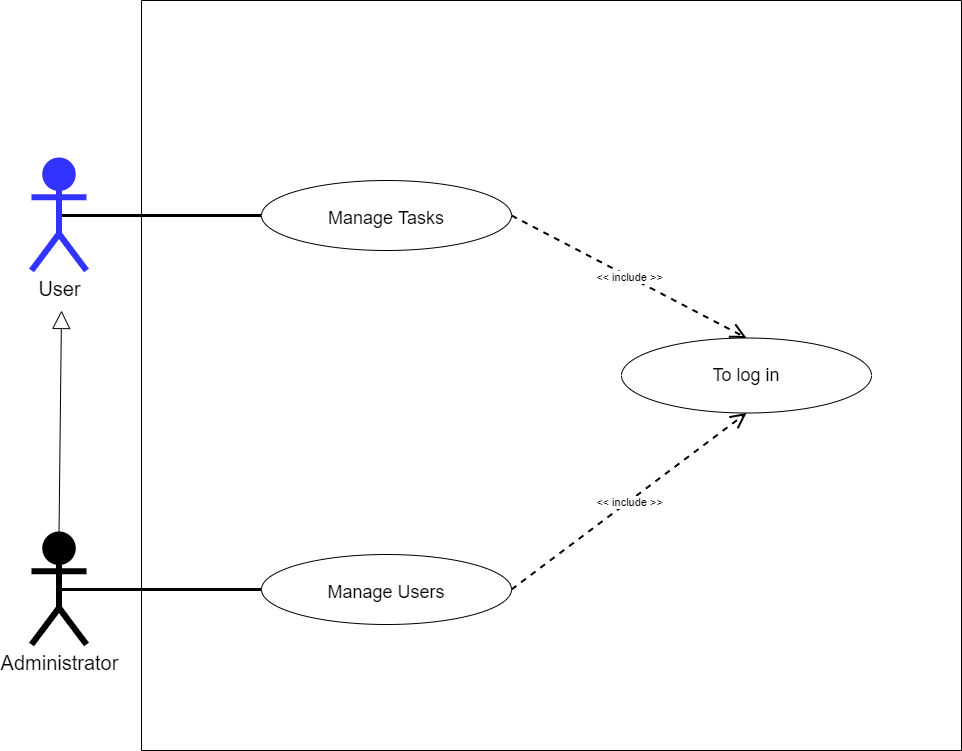

The diagram above was exported from draw.io. Its source (the exported page's mxGraphModel, read from the mxfile embedded in the PNG):
<mxGraphModel dx="1038" dy="649" grid="1" gridSize="10" guides="1" tooltips="1" connect="1" arrows="1" fold="1" page="1" pageScale="1" pageWidth="1169" pageHeight="827" background="none" math="0" shadow="0">
  <root>
    <mxCell id="_szwjoxcJ3NUN2TFGyhA-0" />
    <mxCell id="_szwjoxcJ3NUN2TFGyhA-1" parent="_szwjoxcJ3NUN2TFGyhA-0" />
    <mxCell id="_szwjoxcJ3NUN2TFGyhA-5" value="" style="swimlane;startSize=0;rounded=0;sketch=0;" parent="_szwjoxcJ3NUN2TFGyhA-1" vertex="1">
      <mxGeometry x="190" y="50" width="820" height="750" as="geometry">
        <mxRectangle x="280" y="40" width="50" height="40" as="alternateBounds" />
      </mxGeometry>
    </mxCell>
    <mxCell id="_szwjoxcJ3NUN2TFGyhA-6" style="edgeStyle=none;rounded=1;sketch=0;orthogonalLoop=1;jettySize=auto;html=1;exitX=0;exitY=0.5;exitDx=0;exitDy=0;entryX=0;entryY=0.5;entryDx=0;entryDy=0;endArrow=none;endFill=0;strokeWidth=4;" parent="_szwjoxcJ3NUN2TFGyhA-5" edge="1">
      <mxGeometry relative="1" as="geometry">
        <mxPoint x="104" y="616" as="sourcePoint" />
        <mxPoint x="104" y="616" as="targetPoint" />
      </mxGeometry>
    </mxCell>
    <mxCell id="_szwjoxcJ3NUN2TFGyhA-14" value="To log in" style="ellipse;whiteSpace=wrap;html=1;align=center;fontSize=18;" parent="_szwjoxcJ3NUN2TFGyhA-5" vertex="1">
      <mxGeometry x="480" y="337.5" width="250" height="75" as="geometry" />
    </mxCell>
    <mxCell id="VPvpzrGyTW3xbnGev2cj-5" value="Manage Tasks" style="ellipse;whiteSpace=wrap;html=1;align=center;fontSize=18;spacingTop=5;" parent="_szwjoxcJ3NUN2TFGyhA-5" vertex="1">
      <mxGeometry x="120" y="180" width="250" height="70" as="geometry" />
    </mxCell>
    <mxCell id="VPvpzrGyTW3xbnGev2cj-10" value="Manage Users" style="ellipse;whiteSpace=wrap;html=1;align=center;fontSize=18;spacingTop=5;" parent="_szwjoxcJ3NUN2TFGyhA-5" vertex="1">
      <mxGeometry x="120" y="554" width="250" height="70" as="geometry" />
    </mxCell>
    <object label="&amp;lt;&amp;lt; include &amp;gt;&amp;gt;" placeholders="1" id="VPvpzrGyTW3xbnGev2cj-14">
      <mxCell style="endArrow=open;endSize=12;dashed=1;html=1;rounded=1;shadow=0;sketch=0;strokeWidth=2;exitX=1;exitY=0.5;exitDx=0;exitDy=0;entryX=0.5;entryY=1;entryDx=0;entryDy=0;" parent="_szwjoxcJ3NUN2TFGyhA-5" source="VPvpzrGyTW3xbnGev2cj-10" target="_szwjoxcJ3NUN2TFGyhA-14" edge="1">
        <mxGeometry width="160" relative="1" as="geometry">
          <mxPoint x="340.00000000000045" y="705" as="sourcePoint" />
          <mxPoint x="520" y="530" as="targetPoint" />
          <mxPoint y="1" as="offset" />
        </mxGeometry>
      </mxCell>
    </object>
    <object label="&amp;lt;&amp;lt; include &amp;gt;&amp;gt;" placeholders="1" id="2MWFk2N2y_MfdrjjcMZh-1">
      <mxCell style="endArrow=open;endSize=12;dashed=1;html=1;rounded=1;shadow=0;sketch=0;strokeWidth=2;exitX=1;exitY=0.5;exitDx=0;exitDy=0;entryX=0.5;entryY=0;entryDx=0;entryDy=0;" parent="_szwjoxcJ3NUN2TFGyhA-5" source="VPvpzrGyTW3xbnGev2cj-5" target="_szwjoxcJ3NUN2TFGyhA-14" edge="1">
        <mxGeometry width="160" relative="1" as="geometry">
          <mxPoint x="370" y="345" as="sourcePoint" />
          <mxPoint x="530" y="342.5" as="targetPoint" />
          <mxPoint y="1" as="offset" />
        </mxGeometry>
      </mxCell>
    </object>
    <mxCell id="VPvpzrGyTW3xbnGev2cj-16" style="edgeStyle=none;rounded=0;orthogonalLoop=1;jettySize=auto;html=1;exitX=0.5;exitY=0.5;exitDx=0;exitDy=0;exitPerimeter=0;entryX=0;entryY=0.5;entryDx=0;entryDy=0;strokeWidth=3;endFill=0;endArrow=none;" parent="_szwjoxcJ3NUN2TFGyhA-1" source="6tWt32hVxl20R91m9G6P-0" target="VPvpzrGyTW3xbnGev2cj-5" edge="1">
      <mxGeometry relative="1" as="geometry" />
    </mxCell>
    <mxCell id="6tWt32hVxl20R91m9G6P-0" value="User" style="shape=umlActor;verticalLabelPosition=bottom;verticalAlign=top;html=1;strokeWidth=6;fontSize=20;fillColor=#3333FF;strokeColor=#3333FF;" parent="_szwjoxcJ3NUN2TFGyhA-1" vertex="1">
      <mxGeometry x="80" y="210" width="55" height="110" as="geometry" />
    </mxCell>
    <mxCell id="VPvpzrGyTW3xbnGev2cj-12" style="edgeStyle=none;rounded=0;orthogonalLoop=1;jettySize=auto;html=1;exitX=0.5;exitY=0.5;exitDx=0;exitDy=0;exitPerimeter=0;entryX=0;entryY=0.5;entryDx=0;entryDy=0;strokeWidth=3;endFill=0;endArrow=none;" parent="_szwjoxcJ3NUN2TFGyhA-1" source="D_GXNIdfrPBUdBcyriZw-0" target="VPvpzrGyTW3xbnGev2cj-10" edge="1">
      <mxGeometry relative="1" as="geometry" />
    </mxCell>
    <mxCell id="D_GXNIdfrPBUdBcyriZw-0" value="Administrator" style="shape=umlActor;verticalLabelPosition=bottom;verticalAlign=top;html=1;strokeWidth=6;fontSize=20;fillColor=#000000;strokeColor=#000000;" parent="_szwjoxcJ3NUN2TFGyhA-1" vertex="1">
      <mxGeometry x="80" y="584" width="55" height="110" as="geometry" />
    </mxCell>
    <mxCell id="HP5hw_fVO7gRXUm4XrWi-3" value="" style="endArrow=block;endSize=16;endFill=0;html=1;rounded=0;exitX=0.5;exitY=0;exitDx=0;exitDy=0;exitPerimeter=0;" parent="_szwjoxcJ3NUN2TFGyhA-1" source="D_GXNIdfrPBUdBcyriZw-0" edge="1">
      <mxGeometry width="160" relative="1" as="geometry">
        <mxPoint x="80" y="520" as="sourcePoint" />
        <mxPoint x="110" y="360" as="targetPoint" />
      </mxGeometry>
    </mxCell>
  </root>
</mxGraphModel>